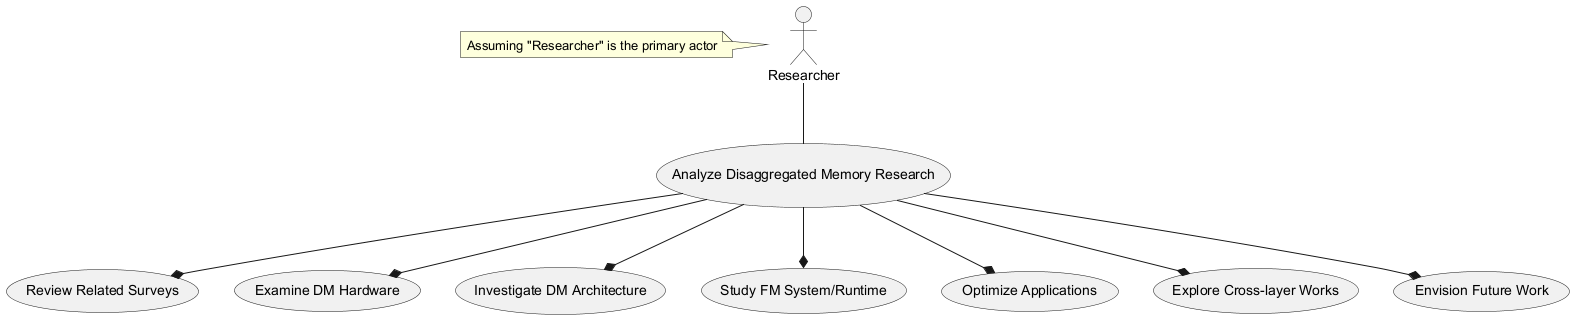

The diagram above was rendered by PlantUML. Its source (embedded in the PNG):
@startuml
actor Researcher
usecase "Analyze Disaggregated Memory Research" as Analyze
usecase "Review Related Surveys" as Review
usecase "Examine DM Hardware" as ExamineHardware
usecase "Investigate DM Architecture" as InvestigateArchitecture
usecase "Study FM System/Runtime" as StudyFMSystem
usecase "Optimize Applications" as OptimizeApplications
usecase "Explore Cross-layer Works" as ExploreCrossLayer
usecase "Envision Future Work" as EnvisionFuture

Researcher -- Analyze
Analyze --* Review
Analyze --* ExamineHardware
Analyze --* InvestigateArchitecture
Analyze --* StudyFMSystem
Analyze --* OptimizeApplications
Analyze --* ExploreCrossLayer
Analyze --* EnvisionFuture

note left of Researcher: Assuming "Researcher" is the primary actor
@enduml